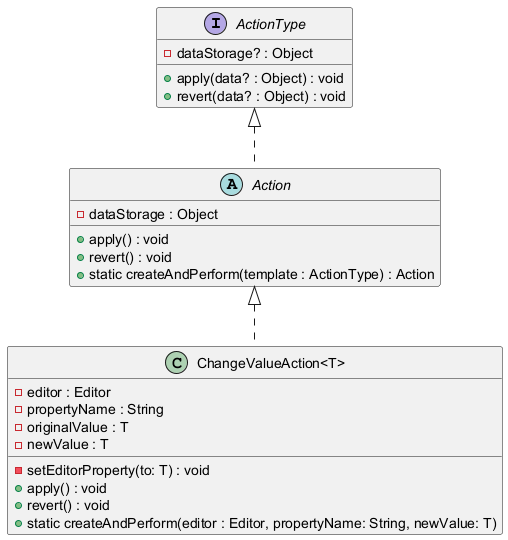

The diagram above was rendered by PlantUML. Its source (embedded in the PNG):
@startuml Action


interface ActionType{
    - dataStorage? : Object
    + apply(data? : Object) : void
    + revert(data? : Object) : void
}

abstract class Action{
    - dataStorage : Object
    + apply() : void
    + revert() : void
    + static createAndPerform(template : ActionType) : Action
}

class "ChangeValueAction<T>" {
    - editor : Editor
    - propertyName : String
    - originalValue : T
    - newValue : T
    - setEditorProperty(to: T) : void
    + apply() : void
    + revert() : void
    + static createAndPerform(editor : Editor, propertyName: String, newValue: T)
}

ActionType <|.. Action
Action <|.. "ChangeValueAction<T>"

@enduml